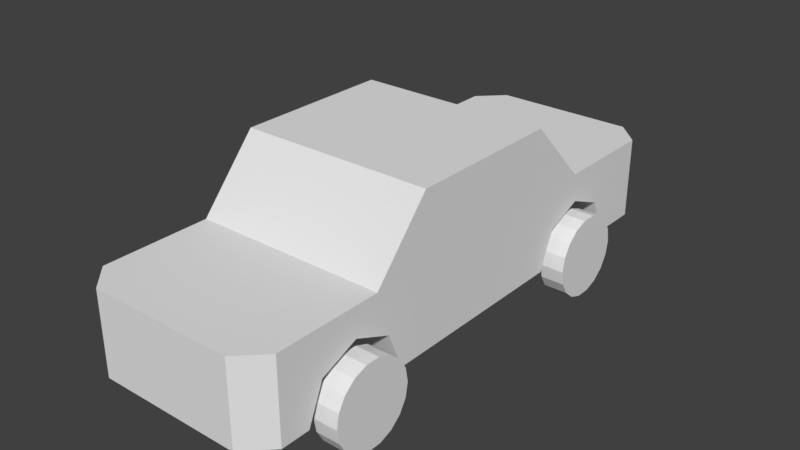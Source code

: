 # Source: Car_1.blend  (saved by Blender 2.77.0; exported with 4.5.12 LTS)
import bpy
from mathutils import Matrix  # noqa: F401  (used for matrix-valued properties, if any)

bpy.ops.wm.read_factory_settings(use_empty=True)
scene = bpy.context.scene
scene.name = 'Scene'

# ---- collections
col_collection_1 = bpy.data.collections.new('Collection 1'); scene.collection.children.link(col_collection_1)

# ---- materials (node trees are filled in below, after node groups)
mat_material = bpy.data.materials.new('Material')
mat_material.alpha_threshold = 0.0
mat_material.use_transparent_shadow = False
mat_material.roughness = 0.5
mat_material.line_color = (0.0, 0.0, 0.0, 1.0)

# ---- material node trees

# ---- world
world_world = bpy.data.worlds.new('World'); scene.world = world_world
world_world.color = (0.05088, 0.05088, 0.05088)
world_world.use_sun_shadow = False
world_world.sun_shadow_jitter_overblur = 0.0
world_world.cycles.sampling_method = 'MANUAL'

# ---- meshes
me_cube = bpy.data.meshes.new('Cube')
me_cube.from_pydata([(0.0, -1.7, 1.0), (0.0, -1.0, 1.8), (0.0, 0.9213, 1.8), (0.0, 1.7, 1.0), (-2.35, -1.7, 1.0), (-2.35, -1.0, 1.8), (-2.35, 0.9213, 1.8), (-2.35, 1.7, 1.0), (0.0, -2.65, 0.0), (0.0, -1.35, 0.0), (-9.537e-07, -2.46, 0.4596), (-9.537e-07, -2.0, 0.65), (-9.537e-07, -1.54, 0.4596), (-2.35, -2.65, 0.0), (-2.35, -1.35, 0.0), (-2.35, -2.46, 0.4596), (-2.35, -2.0, 0.65), (-2.35, -1.54, 0.4596), (0.0, 1.099, 0.0), (0.0, 2.399, 0.0), (-9.537e-07, 1.29, 0.4596), (-9.537e-07, 1.749, 0.65), (-9.537e-07, 2.209, 0.4596), (-2.35, 1.099, 0.0), (-2.35, 2.399, 0.0), (-2.35, 1.29, 0.4596), (-2.35, 1.749, 0.65), (-2.35, 2.209, 0.4596), (0.0, -3.0, 0.0), (-0.3, -3.3, 0.0), (-0.3, -3.3, 1.0), (0.0, -3.0, 1.0), (-2.05, -3.3, 0.0), (-2.35, -3.0, 0.0), (-2.35, -3.0, 1.0), (-2.05, -3.3, 1.0), (0.0, 3.0, 1.0), (-0.3, 3.3, 1.0), (-0.3, 3.3, 0.0), (0.0, 3.0, 0.0), (-2.05, 3.3, 1.0), (-2.35, 3.0, 1.0), (-2.35, 3.0, 0.0), (-2.05, 3.3, 0.0)], [], [(0, 4, 34, 35, 30, 31), (38, 43, 40, 37), (19, 24, 42, 43, 38, 39), (2, 6, 5, 1), (36, 37, 40, 41, 7, 3), (3, 7, 6, 2), (1, 5, 4, 0), (28, 29, 32, 33, 13, 8), (9, 14, 23, 18), (34, 4, 5, 6, 7, 41, 42, 24, 27, 26, 25, 23, 14, 17, 16, 15, 13, 33), (21, 20, 25, 26), (22, 21, 26, 27), (19, 22, 27, 24), (20, 18, 23, 25), (9, 12, 17, 14), (12, 11, 16, 17), (11, 10, 15, 16), (10, 8, 13, 15), (28, 31, 30, 29), (32, 35, 34, 33), (30, 35, 32, 29), (36, 39, 38, 37), (40, 43, 42, 41), (31, 28, 8, 10, 11, 12, 9, 18, 20, 21, 22, 19, 39, 36, 3, 2, 1, 0)])
me_cube.materials.append(mat_material)
me_cube.use_remesh_preserve_volume = False
me_cube.use_remesh_preserve_attributes = False
me_cube.use_mirror_vertex_groups = False
me_cube.update()
me_circle_005 = bpy.data.meshes.new('Circle.005')
me_circle_005.from_pydata([(3.986e-09, 0.5, -0.09119), (-0.171, 0.4698, -0.09119), (-0.3214, 0.383, -0.09119), (-0.433, 0.25, -0.09119), (-0.4924, 0.08682, -0.09119), (-0.4924, -0.08682, -0.09119), (-0.433, -0.25, -0.09119), (-0.3214, -0.383, -0.09119), (-0.171, -0.4698, -0.09119), (-7.151e-08, -0.5, -0.09119), (0.171, -0.4698, -0.09119), (0.3214, -0.383, -0.09119), (0.433, -0.25, -0.09119), (0.4924, -0.08682, -0.09119), (0.4924, 0.08682, -0.09119), (0.433, 0.25, -0.09119), (0.3214, 0.383, -0.09119), (0.171, 0.4698, -0.09119), (-0.171, 0.4698, 0.1988), (1.317e-08, 0.5, 0.1988), (-0.3214, 0.383, 0.1988), (-0.433, 0.25, 0.1988), (-0.4924, 0.08682, 0.1988), (-0.4924, -0.08682, 0.1988), (-0.433, -0.25, 0.1988), (-0.3214, -0.383, 0.1988), (-0.171, -0.4698, 0.1988), (-6.233e-08, -0.5, 0.1988), (0.171, -0.4698, 0.1988), (0.3214, -0.383, 0.1988), (0.433, -0.25, 0.1988), (0.4924, -0.08682, 0.1988), (0.4924, 0.08682, 0.1988), (0.433, 0.25, 0.1988), (0.3214, 0.383, 0.1988), (0.171, 0.4698, 0.1988)], [], [(1, 0, 17, 16, 15, 14, 13, 12, 11, 10, 9, 8, 7, 6, 5, 4, 3, 2), (18, 20, 21, 22, 23, 24, 25, 26, 27, 28, 29, 30, 31, 32, 33, 34, 35, 19), (8, 9, 27, 26), (1, 2, 20, 18), (16, 17, 35, 34), (9, 10, 28, 27), (2, 3, 21, 20), (17, 0, 19, 35), (10, 11, 29, 28), (3, 4, 22, 21), (11, 12, 30, 29), (4, 5, 23, 22), (12, 13, 31, 30), (5, 6, 24, 23), (13, 14, 32, 31), (6, 7, 25, 24), (14, 15, 33, 32), (7, 8, 26, 25), (0, 1, 18, 19), (15, 16, 34, 33)])
me_circle_005.use_remesh_preserve_volume = False
me_circle_005.use_remesh_preserve_attributes = False
me_circle_005.use_mirror_vertex_groups = False
me_circle_005.update()
me_circle_007 = bpy.data.meshes.new('Circle.007')
me_circle_007.from_pydata([(3.986e-09, 0.5, -0.09119), (-0.171, 0.4698, -0.09119), (-0.3214, 0.383, -0.09119), (-0.433, 0.25, -0.09119), (-0.4924, 0.08682, -0.09119), (-0.4924, -0.08682, -0.09119), (-0.433, -0.25, -0.09119), (-0.3214, -0.383, -0.09119), (-0.171, -0.4698, -0.09119), (-7.151e-08, -0.5, -0.09119), (0.171, -0.4698, -0.09119), (0.3214, -0.383, -0.09119), (0.433, -0.25, -0.09119), (0.4924, -0.08682, -0.09119), (0.4924, 0.08682, -0.09119), (0.433, 0.25, -0.09119), (0.3214, 0.383, -0.09119), (0.171, 0.4698, -0.09119), (-0.171, 0.4698, 0.1988), (1.317e-08, 0.5, 0.1988), (-0.3214, 0.383, 0.1988), (-0.433, 0.25, 0.1988), (-0.4924, 0.08682, 0.1988), (-0.4924, -0.08682, 0.1988), (-0.433, -0.25, 0.1988), (-0.3214, -0.383, 0.1988), (-0.171, -0.4698, 0.1988), (-6.233e-08, -0.5, 0.1988), (0.171, -0.4698, 0.1988), (0.3214, -0.383, 0.1988), (0.433, -0.25, 0.1988), (0.4924, -0.08682, 0.1988), (0.4924, 0.08682, 0.1988), (0.433, 0.25, 0.1988), (0.3214, 0.383, 0.1988), (0.171, 0.4698, 0.1988)], [], [(1, 0, 17, 16, 15, 14, 13, 12, 11, 10, 9, 8, 7, 6, 5, 4, 3, 2), (18, 20, 21, 22, 23, 24, 25, 26, 27, 28, 29, 30, 31, 32, 33, 34, 35, 19), (8, 9, 27, 26), (1, 2, 20, 18), (16, 17, 35, 34), (9, 10, 28, 27), (2, 3, 21, 20), (17, 0, 19, 35), (10, 11, 29, 28), (3, 4, 22, 21), (11, 12, 30, 29), (4, 5, 23, 22), (12, 13, 31, 30), (5, 6, 24, 23), (13, 14, 32, 31), (6, 7, 25, 24), (14, 15, 33, 32), (7, 8, 26, 25), (0, 1, 18, 19), (15, 16, 34, 33)])
me_circle_007.use_remesh_preserve_volume = False
me_circle_007.use_remesh_preserve_attributes = False
me_circle_007.use_mirror_vertex_groups = False
me_circle_007.update()
me_circle_004 = bpy.data.meshes.new('Circle.004')
me_circle_004.from_pydata([(3.986e-09, 0.5, -0.09119), (-0.171, 0.4698, -0.09119), (-0.3214, 0.383, -0.09119), (-0.433, 0.25, -0.09119), (-0.4924, 0.08682, -0.09119), (-0.4924, -0.08682, -0.09119), (-0.433, -0.25, -0.09119), (-0.3214, -0.383, -0.09119), (-0.171, -0.4698, -0.09119), (-7.151e-08, -0.5, -0.09119), (0.171, -0.4698, -0.09119), (0.3214, -0.383, -0.09119), (0.433, -0.25, -0.09119), (0.4924, -0.08682, -0.09119), (0.4924, 0.08682, -0.09119), (0.433, 0.25, -0.09119), (0.3214, 0.383, -0.09119), (0.171, 0.4698, -0.09119), (-0.171, 0.4698, 0.1988), (1.317e-08, 0.5, 0.1988), (-0.3214, 0.383, 0.1988), (-0.433, 0.25, 0.1988), (-0.4924, 0.08682, 0.1988), (-0.4924, -0.08682, 0.1988), (-0.433, -0.25, 0.1988), (-0.3214, -0.383, 0.1988), (-0.171, -0.4698, 0.1988), (-6.233e-08, -0.5, 0.1988), (0.171, -0.4698, 0.1988), (0.3214, -0.383, 0.1988), (0.433, -0.25, 0.1988), (0.4924, -0.08682, 0.1988), (0.4924, 0.08682, 0.1988), (0.433, 0.25, 0.1988), (0.3214, 0.383, 0.1988), (0.171, 0.4698, 0.1988)], [], [(1, 0, 17, 16, 15, 14, 13, 12, 11, 10, 9, 8, 7, 6, 5, 4, 3, 2), (18, 20, 21, 22, 23, 24, 25, 26, 27, 28, 29, 30, 31, 32, 33, 34, 35, 19), (8, 9, 27, 26), (1, 2, 20, 18), (16, 17, 35, 34), (9, 10, 28, 27), (2, 3, 21, 20), (17, 0, 19, 35), (10, 11, 29, 28), (3, 4, 22, 21), (11, 12, 30, 29), (4, 5, 23, 22), (12, 13, 31, 30), (5, 6, 24, 23), (13, 14, 32, 31), (6, 7, 25, 24), (14, 15, 33, 32), (7, 8, 26, 25), (0, 1, 18, 19), (15, 16, 34, 33)])
me_circle_004.use_remesh_preserve_volume = False
me_circle_004.use_remesh_preserve_attributes = False
me_circle_004.use_mirror_vertex_groups = False
me_circle_004.update()
me_circle_006 = bpy.data.meshes.new('Circle.006')
me_circle_006.from_pydata([(3.986e-09, 0.5, -0.09119), (-0.171, 0.4698, -0.09119), (-0.3214, 0.383, -0.09119), (-0.433, 0.25, -0.09119), (-0.4924, 0.08682, -0.09119), (-0.4924, -0.08682, -0.09119), (-0.433, -0.25, -0.09119), (-0.3214, -0.383, -0.09119), (-0.171, -0.4698, -0.09119), (-7.151e-08, -0.5, -0.09119), (0.171, -0.4698, -0.09119), (0.3214, -0.383, -0.09119), (0.433, -0.25, -0.09119), (0.4924, -0.08682, -0.09119), (0.4924, 0.08682, -0.09119), (0.433, 0.25, -0.09119), (0.3214, 0.383, -0.09119), (0.171, 0.4698, -0.09119), (-0.171, 0.4698, 0.1988), (1.317e-08, 0.5, 0.1988), (-0.3214, 0.383, 0.1988), (-0.433, 0.25, 0.1988), (-0.4924, 0.08682, 0.1988), (-0.4924, -0.08682, 0.1988), (-0.433, -0.25, 0.1988), (-0.3214, -0.383, 0.1988), (-0.171, -0.4698, 0.1988), (-6.233e-08, -0.5, 0.1988), (0.171, -0.4698, 0.1988), (0.3214, -0.383, 0.1988), (0.433, -0.25, 0.1988), (0.4924, -0.08682, 0.1988), (0.4924, 0.08682, 0.1988), (0.433, 0.25, 0.1988), (0.3214, 0.383, 0.1988), (0.171, 0.4698, 0.1988)], [], [(1, 0, 17, 16, 15, 14, 13, 12, 11, 10, 9, 8, 7, 6, 5, 4, 3, 2), (18, 20, 21, 22, 23, 24, 25, 26, 27, 28, 29, 30, 31, 32, 33, 34, 35, 19), (8, 9, 27, 26), (1, 2, 20, 18), (16, 17, 35, 34), (9, 10, 28, 27), (2, 3, 21, 20), (17, 0, 19, 35), (10, 11, 29, 28), (3, 4, 22, 21), (11, 12, 30, 29), (4, 5, 23, 22), (12, 13, 31, 30), (5, 6, 24, 23), (13, 14, 32, 31), (6, 7, 25, 24), (14, 15, 33, 32), (7, 8, 26, 25), (0, 1, 18, 19), (15, 16, 34, 33)])
me_circle_006.use_remesh_preserve_volume = False
me_circle_006.use_remesh_preserve_attributes = False
me_circle_006.use_mirror_vertex_groups = False
me_circle_006.update()

# ---- objects
ob_car = bpy.data.objects.new('Car', None)
ob_car_frame = bpy.data.objects.new('Car_Frame', me_cube)
ob_wheel = bpy.data.objects.new('Wheel', me_circle_005)
ob_wheel_001 = bpy.data.objects.new('Wheel.001', me_circle_007)
ob_wheel_002 = bpy.data.objects.new('Wheel.002', me_circle_004)
ob_wheel_003 = bpy.data.objects.new('Wheel.003', me_circle_006)

# ---- transforms, parenting, visibility, modifiers, constraints
ob_car.location = (0.0, 0.0, 0.5)
ob_car.empty_image_offset = (0.0, 0.0)
ob_car.lineart.crease_threshold = 0.0
ob_car_frame.parent = ob_car
ob_car_frame.matrix_parent_inverse = Matrix(((1.0, 0.0, 0.0, 1.2), (0.0, 1.0, 0.0, 0.0), (0.0, 0.0, 1.0, 0.0), (0.0, 0.0, 0.0, 1.0)))
ob_car_frame.location = (0.0, 0.0, 0.0)
ob_car_frame.lock_rotations_4d = False
ob_car_frame.empty_display_type = 'ARROWS'
ob_car_frame.lineart.crease_threshold = 0.0
ob_wheel.parent = ob_car
ob_wheel.matrix_parent_inverse = Matrix(((1.0, 0.0, 0.0, 1.2), (0.0, 1.0, 0.0, 0.0), (0.0, 0.0, 1.0, 0.0), (0.0, 0.0, 0.0, 1.0)))
ob_wheel.location = (0.0, -2.0, 0.0)
ob_wheel.rotation_euler = (0.0, 1.571, 0.0)
ob_wheel.lineart.crease_threshold = 0.0
ob_wheel_001.parent = ob_car
ob_wheel_001.matrix_parent_inverse = Matrix(((1.0, 0.0, 0.0, 1.2), (0.0, 1.0, 0.0, 0.0), (0.0, 0.0, 1.0, 0.0), (0.0, 0.0, 0.0, 1.0)))
ob_wheel_001.location = (-2.4, 1.75, 0.0)
ob_wheel_001.rotation_euler = (0.0, 1.571, 0.0)
ob_wheel_001.lineart.crease_threshold = 0.0
ob_wheel_002.parent = ob_car
ob_wheel_002.matrix_parent_inverse = Matrix(((1.0, 0.0, 0.0, 1.2), (0.0, 1.0, 0.0, 0.0), (0.0, 0.0, 1.0, 0.0), (0.0, 0.0, 0.0, 1.0)))
ob_wheel_002.location = (-2.404, -2.0, 0.0)
ob_wheel_002.rotation_euler = (0.0, 1.571, 0.0)
ob_wheel_002.lineart.crease_threshold = 0.0
ob_wheel_003.parent = ob_car
ob_wheel_003.matrix_parent_inverse = Matrix(((1.0, 0.0, 0.0, 1.2), (0.0, 1.0, 0.0, 0.0), (0.0, 0.0, 1.0, 0.0), (0.0, 0.0, 0.0, 1.0)))
ob_wheel_003.location = (0.0, 1.75, 0.0)
ob_wheel_003.rotation_euler = (0.0, 1.571, 0.0)
ob_wheel_003.lineart.crease_threshold = 0.0

# ---- collection membership
col_collection_1.objects.link(ob_car)
col_collection_1.objects.link(ob_car_frame)
col_collection_1.objects.link(ob_wheel)
col_collection_1.objects.link(ob_wheel_001)
col_collection_1.objects.link(ob_wheel_002)
col_collection_1.objects.link(ob_wheel_003)

# ---- scene / render settings (as saved in the file)
scene.frame_start = 1; scene.frame_end = 250; scene.frame_set(3)
scene.render.engine = 'BLENDER_EEVEE_NEXT'
scene.render.resolution_percentage = 50
scene.render.dither_intensity = 0.0
scene.cycles.use_denoising = False
scene.cycles.samples = 128
scene.cycles.sampling_pattern = 'TABULATED_SOBOL'
scene.cycles.light_sampling_threshold = 0.0
scene.cycles.use_adaptive_sampling = False
scene.cycles.use_light_tree = False
scene.cycles.blur_glossy = 0.0
scene.cycles.sample_clamp_indirect = 0.0
scene.view_settings.view_transform = 'Standard'
bpy.context.view_layer.update()

# ---- added for rendering (the .blend has no active camera and no usable light): camera, sun
cam_auto = bpy.data.cameras.new('AutoCamera')
cam_auto.lens = 50.0
cam_auto.sensor_width = 36.0
cam_auto.clip_end = 1000.0
ob_auto_camera = bpy.data.objects.new('AutoCamera', cam_auto)
scene.collection.objects.link(ob_auto_camera)
ob_auto_camera.location = (6.98008, -8.31382, 6.69634)
ob_auto_camera.rotation_euler = (1.09748, -7.21219e-08, 0.694738)
scene.camera = ob_auto_camera
light_auto_sun = bpy.data.lights.new('AutoSun', 'SUN')
light_auto_sun.energy = 3.0
light_auto_sun.angle = 0.0523599
ob_auto_sun = bpy.data.objects.new('AutoSun', light_auto_sun)
scene.collection.objects.link(ob_auto_sun)
ob_auto_sun.rotation_euler = (0.872665, 0.174533, 0.523599)
bpy.context.view_layer.update()

